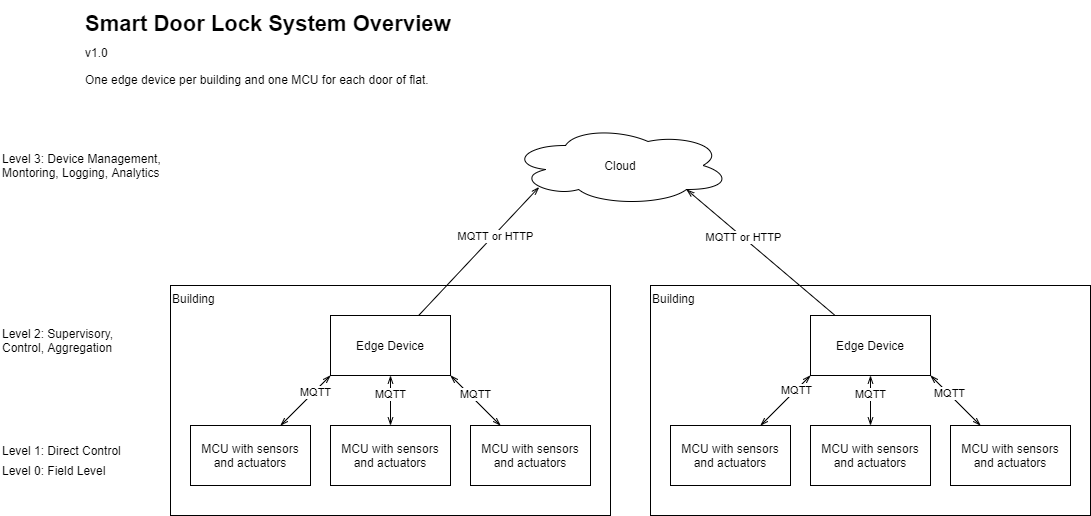

The diagram above was exported from draw.io. Its source (the exported page's mxGraphModel, read from the mxfile embedded in the PNG):
<mxGraphModel dx="2249" dy="822" grid="1" gridSize="10" guides="1" tooltips="1" connect="1" arrows="1" fold="1" page="1" pageScale="1" pageWidth="827" pageHeight="1169" math="0" shadow="0">
  <root>
    <mxCell id="f87vsvIawbrmkTEyu3dG-0" />
    <mxCell id="f87vsvIawbrmkTEyu3dG-1" parent="f87vsvIawbrmkTEyu3dG-0" />
    <mxCell id="bRu8ActAsXktyDv3KJES-10" value="Building" style="rounded=0;whiteSpace=wrap;html=1;fillColor=none;align=left;verticalAlign=top;" vertex="1" parent="f87vsvIawbrmkTEyu3dG-1">
      <mxGeometry x="570" y="320" width="440" height="230" as="geometry" />
    </mxCell>
    <mxCell id="bRu8ActAsXktyDv3KJES-9" value="Building" style="rounded=0;whiteSpace=wrap;html=1;fillColor=none;align=left;verticalAlign=top;" vertex="1" parent="f87vsvIawbrmkTEyu3dG-1">
      <mxGeometry x="90" y="320" width="440" height="230" as="geometry" />
    </mxCell>
    <mxCell id="bRu8ActAsXktyDv3KJES-3" style="edgeStyle=none;rounded=0;orthogonalLoop=1;jettySize=auto;html=1;entryX=0;entryY=1;entryDx=0;entryDy=0;endArrow=openThin;endFill=0;startArrow=openThin;startFill=0;" edge="1" parent="f87vsvIawbrmkTEyu3dG-1" source="f87vsvIawbrmkTEyu3dG-2" target="f87vsvIawbrmkTEyu3dG-5">
      <mxGeometry relative="1" as="geometry">
        <Array as="points" />
      </mxGeometry>
    </mxCell>
    <mxCell id="RNGGAQOyC6ac6mqtfr33-1" value="MQTT" style="edgeLabel;html=1;align=center;verticalAlign=middle;resizable=0;points=[];" vertex="1" connectable="0" parent="bRu8ActAsXktyDv3KJES-3">
      <mxGeometry x="0.348" y="-1" relative="1" as="geometry">
        <mxPoint as="offset" />
      </mxGeometry>
    </mxCell>
    <mxCell id="f87vsvIawbrmkTEyu3dG-2" value="MCU with sensors and actuators" style="rounded=0;whiteSpace=wrap;html=1;fillColor=none;align=center;verticalAlign=middle;" vertex="1" parent="f87vsvIawbrmkTEyu3dG-1">
      <mxGeometry x="110" y="460" width="120" height="60" as="geometry" />
    </mxCell>
    <mxCell id="bRu8ActAsXktyDv3KJES-4" style="edgeStyle=none;rounded=0;orthogonalLoop=1;jettySize=auto;html=1;entryX=0.5;entryY=1;entryDx=0;entryDy=0;endArrow=openThin;endFill=0;startArrow=openThin;startFill=0;" edge="1" parent="f87vsvIawbrmkTEyu3dG-1" source="f87vsvIawbrmkTEyu3dG-3" target="f87vsvIawbrmkTEyu3dG-5">
      <mxGeometry relative="1" as="geometry" />
    </mxCell>
    <mxCell id="RNGGAQOyC6ac6mqtfr33-2" value="MQTT" style="edgeLabel;html=1;align=center;verticalAlign=middle;resizable=0;points=[];" vertex="1" connectable="0" parent="bRu8ActAsXktyDv3KJES-4">
      <mxGeometry x="0.272" y="1" relative="1" as="geometry">
        <mxPoint as="offset" />
      </mxGeometry>
    </mxCell>
    <mxCell id="f87vsvIawbrmkTEyu3dG-3" value="MCU with sensors and actuators" style="rounded=0;whiteSpace=wrap;html=1;fillColor=none;align=center;verticalAlign=middle;" vertex="1" parent="f87vsvIawbrmkTEyu3dG-1">
      <mxGeometry x="250" y="460" width="120" height="60" as="geometry" />
    </mxCell>
    <mxCell id="bRu8ActAsXktyDv3KJES-5" style="edgeStyle=none;rounded=0;orthogonalLoop=1;jettySize=auto;html=1;entryX=1;entryY=1;entryDx=0;entryDy=0;endArrow=openThin;endFill=0;startArrow=openThin;startFill=0;" edge="1" parent="f87vsvIawbrmkTEyu3dG-1" source="f87vsvIawbrmkTEyu3dG-4" target="f87vsvIawbrmkTEyu3dG-5">
      <mxGeometry relative="1" as="geometry" />
    </mxCell>
    <mxCell id="RNGGAQOyC6ac6mqtfr33-3" value="MQTT" style="edgeLabel;html=1;align=center;verticalAlign=middle;resizable=0;points=[];" vertex="1" connectable="0" parent="bRu8ActAsXktyDv3KJES-5">
      <mxGeometry x="0.132" y="-4" relative="1" as="geometry">
        <mxPoint as="offset" />
      </mxGeometry>
    </mxCell>
    <mxCell id="f87vsvIawbrmkTEyu3dG-4" value="MCU with sensors and actuators" style="rounded=0;whiteSpace=wrap;html=1;fillColor=none;align=center;verticalAlign=middle;" vertex="1" parent="f87vsvIawbrmkTEyu3dG-1">
      <mxGeometry x="390" y="460" width="120" height="60" as="geometry" />
    </mxCell>
    <mxCell id="bRu8ActAsXktyDv3KJES-1" style="edgeStyle=none;rounded=0;orthogonalLoop=1;jettySize=auto;html=1;entryX=0.13;entryY=0.77;entryDx=0;entryDy=0;entryPerimeter=0;endArrow=openThin;endFill=0;" edge="1" parent="f87vsvIawbrmkTEyu3dG-1" source="f87vsvIawbrmkTEyu3dG-5" target="bRu8ActAsXktyDv3KJES-0">
      <mxGeometry relative="1" as="geometry" />
    </mxCell>
    <mxCell id="zU-SJl6i5dJ60ywf0BFf-0" value="MQTT or HTTP" style="edgeLabel;html=1;align=center;verticalAlign=middle;resizable=0;points=[];" vertex="1" connectable="0" parent="bRu8ActAsXktyDv3KJES-1">
      <mxGeometry x="0.3899" y="2" relative="1" as="geometry">
        <mxPoint x="-6" y="11" as="offset" />
      </mxGeometry>
    </mxCell>
    <mxCell id="f87vsvIawbrmkTEyu3dG-5" value="Edge Device" style="rounded=0;whiteSpace=wrap;html=1;fillColor=none;align=center;verticalAlign=middle;" vertex="1" parent="f87vsvIawbrmkTEyu3dG-1">
      <mxGeometry x="250" y="350" width="120" height="60" as="geometry" />
    </mxCell>
    <mxCell id="bRu8ActAsXktyDv3KJES-6" style="edgeStyle=none;rounded=0;orthogonalLoop=1;jettySize=auto;html=1;entryX=0;entryY=1;entryDx=0;entryDy=0;endArrow=openThin;endFill=0;startArrow=openThin;startFill=0;" edge="1" parent="f87vsvIawbrmkTEyu3dG-1" source="f87vsvIawbrmkTEyu3dG-7" target="f87vsvIawbrmkTEyu3dG-10">
      <mxGeometry relative="1" as="geometry" />
    </mxCell>
    <mxCell id="RNGGAQOyC6ac6mqtfr33-4" value="MQTT" style="edgeLabel;html=1;align=center;verticalAlign=middle;resizable=0;points=[];" vertex="1" connectable="0" parent="bRu8ActAsXktyDv3KJES-6">
      <mxGeometry x="0.412" relative="1" as="geometry">
        <mxPoint as="offset" />
      </mxGeometry>
    </mxCell>
    <mxCell id="f87vsvIawbrmkTEyu3dG-7" value="MCU with sensors and actuators" style="rounded=0;whiteSpace=wrap;html=1;fillColor=none;align=center;verticalAlign=middle;" vertex="1" parent="f87vsvIawbrmkTEyu3dG-1">
      <mxGeometry x="590" y="460" width="120" height="60" as="geometry" />
    </mxCell>
    <mxCell id="bRu8ActAsXktyDv3KJES-7" style="edgeStyle=none;rounded=0;orthogonalLoop=1;jettySize=auto;html=1;entryX=0.5;entryY=1;entryDx=0;entryDy=0;endArrow=openThin;endFill=0;startArrow=openThin;startFill=0;" edge="1" parent="f87vsvIawbrmkTEyu3dG-1" source="f87vsvIawbrmkTEyu3dG-8" target="f87vsvIawbrmkTEyu3dG-10">
      <mxGeometry relative="1" as="geometry" />
    </mxCell>
    <mxCell id="RNGGAQOyC6ac6mqtfr33-5" value="MQTT" style="edgeLabel;html=1;align=center;verticalAlign=middle;resizable=0;points=[];" vertex="1" connectable="0" parent="bRu8ActAsXktyDv3KJES-7">
      <mxGeometry x="0.272" y="1" relative="1" as="geometry">
        <mxPoint as="offset" />
      </mxGeometry>
    </mxCell>
    <mxCell id="f87vsvIawbrmkTEyu3dG-8" value="MCU with sensors and actuators" style="rounded=0;whiteSpace=wrap;html=1;fillColor=none;align=center;verticalAlign=middle;" vertex="1" parent="f87vsvIawbrmkTEyu3dG-1">
      <mxGeometry x="730" y="460" width="120" height="60" as="geometry" />
    </mxCell>
    <mxCell id="bRu8ActAsXktyDv3KJES-8" style="edgeStyle=none;rounded=0;orthogonalLoop=1;jettySize=auto;html=1;entryX=1;entryY=1;entryDx=0;entryDy=0;endArrow=openThin;endFill=0;startArrow=openThin;startFill=0;" edge="1" parent="f87vsvIawbrmkTEyu3dG-1" source="f87vsvIawbrmkTEyu3dG-9" target="f87vsvIawbrmkTEyu3dG-10">
      <mxGeometry relative="1" as="geometry" />
    </mxCell>
    <mxCell id="RNGGAQOyC6ac6mqtfr33-6" value="MQTT" style="edgeLabel;html=1;align=center;verticalAlign=middle;resizable=0;points=[];" vertex="1" connectable="0" parent="bRu8ActAsXktyDv3KJES-8">
      <mxGeometry x="0.284" y="-1" relative="1" as="geometry">
        <mxPoint as="offset" />
      </mxGeometry>
    </mxCell>
    <mxCell id="f87vsvIawbrmkTEyu3dG-9" value="MCU with sensors and actuators" style="rounded=0;whiteSpace=wrap;html=1;fillColor=none;align=center;verticalAlign=middle;" vertex="1" parent="f87vsvIawbrmkTEyu3dG-1">
      <mxGeometry x="870" y="460" width="120" height="60" as="geometry" />
    </mxCell>
    <mxCell id="bRu8ActAsXktyDv3KJES-2" style="edgeStyle=none;rounded=0;orthogonalLoop=1;jettySize=auto;html=1;entryX=0.8;entryY=0.8;entryDx=0;entryDy=0;entryPerimeter=0;endArrow=openThin;endFill=0;" edge="1" parent="f87vsvIawbrmkTEyu3dG-1" source="f87vsvIawbrmkTEyu3dG-10" target="bRu8ActAsXktyDv3KJES-0">
      <mxGeometry relative="1" as="geometry" />
    </mxCell>
    <mxCell id="RNGGAQOyC6ac6mqtfr33-7" value="MQTT or HTTP" style="edgeLabel;html=1;align=center;verticalAlign=middle;resizable=0;points=[];" vertex="1" connectable="0" parent="bRu8ActAsXktyDv3KJES-2">
      <mxGeometry x="0.2411" relative="1" as="geometry">
        <mxPoint as="offset" />
      </mxGeometry>
    </mxCell>
    <mxCell id="f87vsvIawbrmkTEyu3dG-10" value="Edge Device" style="rounded=0;whiteSpace=wrap;html=1;fillColor=none;align=center;verticalAlign=middle;" vertex="1" parent="f87vsvIawbrmkTEyu3dG-1">
      <mxGeometry x="730" y="350" width="120" height="60" as="geometry" />
    </mxCell>
    <mxCell id="bRu8ActAsXktyDv3KJES-0" value="Cloud" style="ellipse;shape=cloud;whiteSpace=wrap;html=1;" vertex="1" parent="f87vsvIawbrmkTEyu3dG-1">
      <mxGeometry x="430" y="160" width="220" height="80" as="geometry" />
    </mxCell>
    <mxCell id="wHrALND_WDLLz80VpoPA-0" value="&lt;h1 style=&quot;line-height: 0.6&quot;&gt;&lt;span style=&quot;font-size: 22px&quot;&gt;Smart Door Lock System Overview&lt;/span&gt;&lt;br&gt;&lt;/h1&gt;&lt;div&gt;&lt;font style=&quot;font-size: 12px&quot;&gt;v1.0&lt;/font&gt;&lt;/div&gt;&lt;div style=&quot;font-size: 11px&quot;&gt;&lt;span&gt;&lt;br&gt;&lt;/span&gt;&lt;/div&gt;&lt;div&gt;One edge device per building and one MCU for each door of flat.&amp;nbsp;&lt;/div&gt;&lt;br&gt;&lt;h1 style=&quot;line-height: 0.6&quot;&gt;&lt;br&gt;&lt;/h1&gt;&lt;div&gt;&lt;br&gt;&lt;/div&gt;" style="text;html=1;strokeColor=none;fillColor=none;spacing=5;spacingTop=-20;whiteSpace=wrap;overflow=hidden;rounded=0;align=left;" vertex="1" parent="f87vsvIawbrmkTEyu3dG-1">
      <mxGeometry y="45" width="420" height="115" as="geometry" />
    </mxCell>
    <mxCell id="sI2T0X8bWCKcs0vwvtTO-0" value="Level 0: Field Level&amp;nbsp;" style="text;html=1;strokeColor=none;fillColor=none;align=left;verticalAlign=middle;whiteSpace=wrap;rounded=0;" vertex="1" parent="f87vsvIawbrmkTEyu3dG-1">
      <mxGeometry x="-80" y="490" width="140" height="30" as="geometry" />
    </mxCell>
    <mxCell id="fCXI4lGWPqvdv2XifhcH-0" value="Level 1: Direct Control" style="text;html=1;strokeColor=none;fillColor=none;align=left;verticalAlign=middle;whiteSpace=wrap;rounded=0;" vertex="1" parent="f87vsvIawbrmkTEyu3dG-1">
      <mxGeometry x="-80" y="470" width="140" height="30" as="geometry" />
    </mxCell>
    <mxCell id="fGCQ7_tp6nO6s7kLa3Yj-0" value="Level 2: Supervisory,&lt;br&gt;Control, Aggregation" style="text;html=1;strokeColor=none;fillColor=none;align=left;verticalAlign=middle;whiteSpace=wrap;rounded=0;" vertex="1" parent="f87vsvIawbrmkTEyu3dG-1">
      <mxGeometry x="-80" y="360" width="140" height="30" as="geometry" />
    </mxCell>
    <mxCell id="RNGGAQOyC6ac6mqtfr33-0" value="Level 3: Device Management, Montoring, Logging, Analytics" style="text;html=1;strokeColor=none;fillColor=none;align=left;verticalAlign=middle;whiteSpace=wrap;rounded=0;" vertex="1" parent="f87vsvIawbrmkTEyu3dG-1">
      <mxGeometry x="-80" y="185" width="180" height="30" as="geometry" />
    </mxCell>
  </root>
</mxGraphModel>